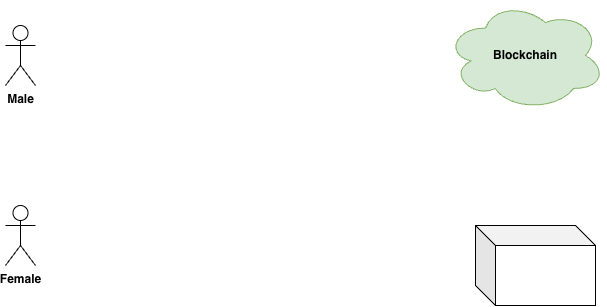

The diagram above was exported from draw.io. Its source (the exported page's mxGraphModel, read from the mxfile embedded in the PNG):
<mxGraphModel dx="910" dy="523" grid="1" gridSize="10" guides="1" tooltips="1" connect="1" arrows="1" fold="1" page="1" pageScale="1" pageWidth="827" pageHeight="1169" background="light-dark(#FFFFFF,#121212)" math="0" shadow="0">
  <root>
    <mxCell id="0" />
    <mxCell id="1" parent="0" />
    <mxCell id="fwwPYvmEYYp7tKJYlmnK-1" parent="1" style="shape=umlActor;verticalLabelPosition=bottom;verticalAlign=top;html=1;outlineConnect=0;labelPerimeter=1;" value="&lt;b&gt;Male&lt;/b&gt;" vertex="1">
      <mxGeometry height="60" width="30" x="60" y="110" as="geometry" />
    </mxCell>
    <mxCell id="fwwPYvmEYYp7tKJYlmnK-2" parent="1" style="shape=umlActor;verticalLabelPosition=bottom;verticalAlign=top;html=1;outlineConnect=0;labelPerimeter=1;" value="&lt;b&gt;Female&lt;/b&gt;" vertex="1">
      <mxGeometry height="60" width="30" x="60" y="290" as="geometry" />
    </mxCell>
    <mxCell id="fwwPYvmEYYp7tKJYlmnK-3" parent="1" style="shape=cube;whiteSpace=wrap;html=1;boundedLbl=1;backgroundOutline=1;darkOpacity=0.05;darkOpacity2=0.1;" value="" vertex="1">
      <mxGeometry height="80" width="120" x="530" y="310" as="geometry" />
    </mxCell>
    <mxCell id="fwwPYvmEYYp7tKJYlmnK-4" parent="1" style="ellipse;shape=cloud;whiteSpace=wrap;html=1;perimeter=cloudPerimeter;fillColor=#d5e8d4;strokeColor=#82b366;" value="&lt;b&gt;Blockchain&lt;/b&gt;" vertex="1">
      <mxGeometry height="110" width="160" x="500" y="85" as="geometry" />
    </mxCell>
  </root>
</mxGraphModel>